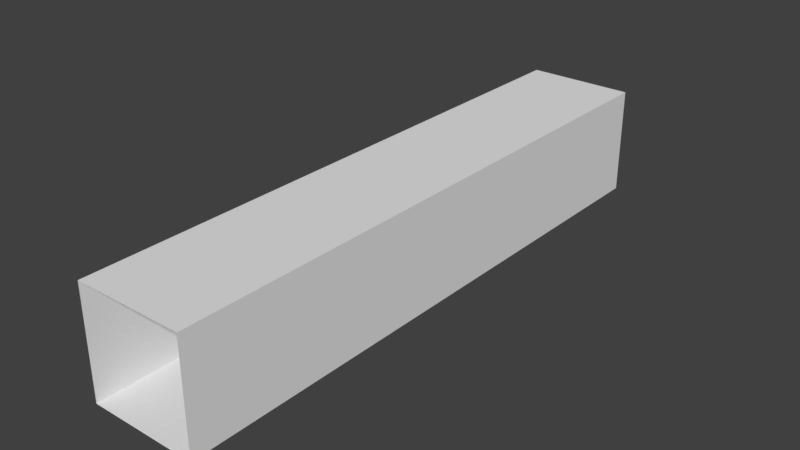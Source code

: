 # Source: CorridorLong.blend  (saved by Blender 2.79.0; exported with 4.5.12 LTS)
import bpy
from mathutils import Matrix  # noqa: F401  (used for matrix-valued properties, if any)

bpy.ops.wm.read_factory_settings(use_empty=True)
scene = bpy.context.scene
scene.name = 'Scene'

# ---- collections
col_collection_1 = bpy.data.collections.new('Collection 1'); scene.collection.children.link(col_collection_1)

# ---- world
world_world = bpy.data.worlds.new('World'); scene.world = world_world
world_world.color = (0.05088, 0.05088, 0.05088)
world_world.use_sun_shadow = False
world_world.sun_shadow_jitter_overblur = 0.0
world_world.cycles.sampling_method = 'MANUAL'

# ---- meshes
me_cube_001 = bpy.data.meshes.new('Cube.001')
me_cube_001.from_pydata([(-1.0, -4.413, -1.0), (-1.0, -4.413, 1.0), (-1.0, 6.506, -1.0), (-1.0, 6.506, 1.0), (1.0, -4.413, -1.0), (1.0, -4.413, 1.0), (1.0, 6.506, -1.0), (1.0, 6.506, 1.0)], [], [(0, 1, 3, 2), (6, 7, 5, 4), (2, 6, 4, 0), (7, 3, 1, 5)])
me_cube_001.use_remesh_preserve_volume = False
me_cube_001.use_remesh_preserve_attributes = False
me_cube_001.use_mirror_vertex_groups = False
me_cube_001.update()

# ---- objects
ob_cube = bpy.data.objects.new('Cube', me_cube_001)

# ---- transforms, parenting, visibility, modifiers, constraints
ob_cube.location = (0.0, 0.0, 0.9587)
ob_cube.lineart.crease_threshold = 0.0

# ---- collection membership
col_collection_1.objects.link(ob_cube)

# ---- scene / render settings (as saved in the file)
scene.frame_start = 1; scene.frame_end = 250; scene.frame_set(1)
scene.render.engine = 'BLENDER_EEVEE_NEXT'
scene.render.resolution_percentage = 50
scene.render.dither_intensity = 0.0
scene.cycles.use_denoising = False
scene.cycles.samples = 128
scene.cycles.sampling_pattern = 'TABULATED_SOBOL'
scene.cycles.use_adaptive_sampling = False
scene.cycles.use_light_tree = False
scene.cycles.blur_glossy = 0.0
scene.cycles.sample_clamp_indirect = 0.0
scene.view_settings.view_transform = 'Standard'
bpy.context.view_layer.update()

# ---- added for rendering (the .blend has no active camera and no usable light): camera, sun
cam_auto = bpy.data.cameras.new('AutoCamera')
cam_auto.lens = 50.0
cam_auto.sensor_width = 36.0
cam_auto.clip_end = 1000.0
ob_auto_camera = bpy.data.objects.new('AutoCamera', cam_auto)
scene.collection.objects.link(ob_auto_camera)
ob_auto_camera.location = (10.436, -11.4771, 9.30753)
ob_auto_camera.rotation_euler = (1.09748, -7.21219e-08, 0.694738)
scene.camera = ob_auto_camera
light_auto_sun = bpy.data.lights.new('AutoSun', 'SUN')
light_auto_sun.energy = 3.0
light_auto_sun.angle = 0.0523599
ob_auto_sun = bpy.data.objects.new('AutoSun', light_auto_sun)
scene.collection.objects.link(ob_auto_sun)
ob_auto_sun.rotation_euler = (0.872665, 0.174533, 0.523599)
bpy.context.view_layer.update()

